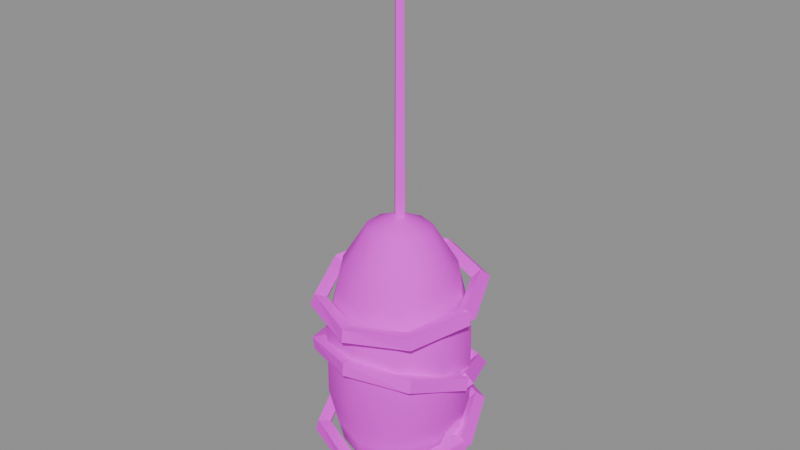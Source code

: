 # Source: Cocoon.blend  (saved by Blender 5.2.45; exported with 4.5.12 LTS)
import bpy
from mathutils import Matrix  # noqa: F401  (used for matrix-valued properties, if any)

bpy.ops.wm.read_factory_settings(use_empty=True)
scene = bpy.context.scene
scene.name = 'Scene'

# ---- images (referenced by path relative to the original .blend; pixels are not part of the script)
import os
ASSET_DIR = os.environ.get("B2B_ASSET_DIR", "")  # directory of the original .blend (textures are referenced by path, not embedded)
HERE = os.path.dirname(os.path.abspath(__file__))  # packed textures are extracted next to this script under _unpacked/

def load_image(name, relpath, width, height, colorspace="sRGB"):
    """Load a texture the original file referenced (path relative to the .blend, or extracted next to this script)."""
    p = next((c for c in (os.path.join(HERE, relpath), os.path.join(ASSET_DIR, relpath)) if relpath and os.path.exists(c)), "")
    if p:
        img = bpy.data.images.load(p, check_existing=True)
        img.name = name
    else:  # same state as the original file: an image datablock whose file is absent (Cycles renders it pink)
        img = bpy.data.images.new(name, width, height)
        img.source = "FILE"
        img.filepath = "//" + (relpath or name)
    img.colorspace_settings.name = colorspace
    return img
img_cocoon_palette = load_image('Cocoon_palette', 'Cocoon_palette.png', 1024, 1024, 'sRGB')

# ---- materials (node trees are filled in below, after node groups)
mat_cocoon = bpy.data.materials.new('Cocoon')

# ---- material node trees
mat_cocoon.use_nodes = True; mat_cocoon.node_tree.nodes.clear()
_N = mat_cocoon.node_tree.nodes; _L = mat_cocoon.node_tree.links
n0 = _N.new('ShaderNodeBsdfPrincipled'); n0.name = 'Principled BSDF'; n0.location = (-200, 100)
n0.inputs[2].default_value = 0.8
n0.inputs[10].default_value = 0.005
n1 = _N.new('ShaderNodeOutputMaterial'); n1.name = 'Material Output'; n1.location = (200, 100)
n2 = _N.new('ShaderNodeTexImage'); n2.name = 'Image Texture'; n2.location = (0, 0)
n2.image = img_cocoon_palette
n2.interpolation = 'Closest'
_L.new(n0.outputs[0], n1.inputs[0])
_L.new(n2.outputs[0], n0.inputs[0])
n1.is_active_output = True

# ---- meshes
me_frame = bpy.data.meshes.new('Frame')
me_frame.from_pydata([(0.0, 0.0, 1.85), (0.1, -0.1263, 0.8089), (0.1, 0.05, 0.87), (0.0, 0.39, 1.189), (0.0, 0.39, 0.8109), (-0.4535, -0.01115, 0.6468), (0.2247, -0.07469, 0.8089), (0.0, 0.0, 0.15), (0.3017, -0.1517, 0.6489), (0.1071, 0.1404, 1.766), (0.193, 0.253, 1.53), (0.2407, 0.3155, 1.189), (0.2407, 0.3155, 0.8109), (0.193, 0.253, 0.47), (0.1071, 0.1404, 0.2342), (0.3017, -0.1517, 0.4511), (0.2247, -0.07469, 0.2911), (0.1733, 0.05363, 1.766), (0.3123, 0.09664, 1.53), (0.3894, 0.1205, 1.189), (0.3894, 0.1205, 0.8109), (0.3123, 0.09664, 0.47), (0.1733, 0.05363, 0.2342), (0.1, 0.05, 0.23), (-0.3919, -0.003135, 0.6132), (0.1733, -0.05363, 1.766), (0.3123, -0.09664, 1.53), (0.3894, -0.1205, 1.189), (0.3894, -0.1205, 0.8109), (0.3123, -0.09664, 0.47), (0.1733, -0.05363, 0.2342), (0.2763, 0.05, 0.2911), (0.3853, 0.05, 0.4511), (0.1071, -0.1404, 1.766), (0.193, -0.253, 1.53), (0.2407, -0.3155, 1.189), (0.2407, -0.3155, 0.8109), (0.193, -0.253, 0.47), (0.1071, -0.1404, 0.2342), (0.3853, 0.05, 0.6489), (0.2763, 0.05, 0.8089), (1.252e-08, -0.1736, 1.766), (2.503e-08, -0.3127, 1.53), (0.0, -0.39, 1.189), (0.0, -0.39, 0.8109), (2.503e-08, -0.3127, 0.47), (1.252e-08, -0.1736, 0.2342), (-0.4265, 0.01115, 0.5532), (-0.4881, 0.003135, 0.5868), (-0.1071, -0.1404, 1.766), (-0.193, -0.253, 1.53), (-0.2407, -0.3155, 1.189), (-0.2407, -0.3155, 0.8109), (-0.193, -0.253, 0.47), (-0.1071, -0.1404, 0.2342), (0.2247, 0.1747, 0.8089), (0.3017, 0.2517, 0.6489), (-0.1733, -0.05363, 1.766), (-0.3123, -0.09664, 1.53), (-0.3894, -0.1205, 1.189), (-0.3894, -0.1205, 0.8109), (-0.3123, -0.09664, 0.47), (-0.1733, -0.05363, 0.2342), (0.3017, 0.2517, 0.4511), (0.2247, 0.1747, 0.2911), (-0.1733, 0.05363, 1.766), (-0.3123, 0.09664, 1.53), (-0.3894, 0.1205, 1.189), (-0.3894, 0.1205, 0.8109), (-0.3123, 0.09664, 0.47), (-0.1733, 0.05363, 0.2342), (-0.3179, 0.2923, 0.72), (-0.2768, 0.2607, 0.672), (-0.1071, 0.1404, 1.766), (-0.193, 0.253, 1.53), (-0.2407, 0.3155, 1.189), (-0.2407, 0.3155, 0.8109), (-0.193, 0.253, 0.47), (-0.1071, 0.1404, 0.2342), (0.1, 0.2263, 0.2911), (0.1, 0.3353, 0.4511), (-2.503e-08, 0.1736, 1.766), (-5.007e-08, 0.3127, 1.53), (0.1, 0.3353, 0.6489), (0.1, 0.2263, 0.8089), (-5.007e-08, 0.3127, 0.47), (-2.503e-08, 0.1736, 0.2342), (-0.3044, 0.3016, 0.6214), (0.1, -0.2353, 0.6489), (0.1, -0.2353, 0.4511), (0.1, -0.1263, 0.2911), (-0.3455, 0.3333, 0.6694), (-0.02469, -0.07469, 0.8089), (2.694e-17, 0.4153, 0.7498), (-0.1017, -0.1517, 0.6489), (-0.1017, -0.1517, 0.4511), (-0.02469, -0.07469, 0.2911), (2.694e-17, 0.3702, 0.6953), (-0.07634, 0.05, 0.8089), (2.694e-17, 0.4247, 0.6502), (-0.1853, 0.05, 0.6489), (-0.1853, 0.05, 0.4511), (-0.07634, 0.05, 0.2911), (2.694e-17, 0.4698, 0.7047), (-0.02469, 0.1747, 0.8089), (0.3146, 0.2889, 0.7199), (-0.1017, 0.2517, 0.6489), (-0.1017, 0.2517, 0.4511), (-0.02469, 0.1747, 0.2911), (0.2763, 0.2613, 0.6673), (0.3076, 0.305, 0.6215), (0.346, 0.3327, 0.6741), (0.4442, -0.009788, 0.6488), (0.3941, -0.0199, 0.6), (0.4358, 0.009788, 0.5512), (0.4859, 0.0199, 0.6), (-0.3436, -0.3249, 0.5035), (-0.2981, -0.2733, 0.4872), (-0.2786, -0.2691, 0.5551), (-0.3242, -0.3207, 0.5713), (-8.083e-17, -0.4567, 0.4661), (-8.083e-17, -0.3861, 0.4633), (-8.083e-17, -0.3833, 0.5339), (-8.083e-17, -0.4539, 0.5367), (0.3386, -0.3171, 0.4927), (0.2895, -0.2664, 0.4962), (0.2836, -0.2769, 0.5659), (0.3328, -0.3276, 0.5624), (0.475, -0.006864, 0.565), (0.4101, 0.02109, 0.5659), (0.405, 0.006864, 0.635), (0.4699, -0.02109, 0.6341), (0.4859, 0.0199, 1.0), (0.445, -0.01163, 0.9516), (0.3941, -0.0199, 1.0), (0.435, 0.01163, 1.048), (0.3461, 0.3325, 0.9112), (0.3153, 0.2874, 0.8663), (0.2761, 0.2615, 0.9191), (0.307, 0.3066, 0.964), (2.694e-17, 0.4697, 0.8744), (2.694e-17, 0.4144, 0.8303), (2.694e-17, 0.3703, 0.8856), (2.694e-17, 0.4256, 0.9297), (-0.3454, 0.3333, 0.9167), (-0.3192, 0.2915, 0.8661), (-0.2768, 0.2606, 0.9136), (-0.303, 0.3025, 0.9642), (-0.4874, 0.004372, 1.015), (-0.4559, -0.01302, 0.9544), (-0.3926, -0.004372, 0.9847), (-0.4241, 0.01302, 1.046), (-0.3429, -0.3219, 1.114), (-0.3263, -0.3241, 1.046), (-0.2793, -0.2721, 1.055), (-0.296, -0.2699, 1.124), (-8.083e-17, -0.4523, 1.158), (-8.083e-17, -0.4582, 1.088), (-8.083e-17, -0.3877, 1.082), (-8.083e-17, -0.3818, 1.152), (0.3367, -0.3123, 1.125), (0.3353, -0.3304, 1.057), (0.2855, -0.2816, 1.045), (0.2869, -0.2636, 1.113), (0.4722, -0.0031, 1.038), (0.473, -0.02284, 0.9702), (0.4078, 0.0031, 0.9619), (0.407, 0.02284, 1.03), (0.4859, 0.0199, 1.4), (0.4366, 0.007895, 1.351), (0.3941, -0.0199, 1.4), (0.4434, -0.007895, 1.449), (0.3459, 0.3329, 1.459), (0.3083, 0.3035, 1.407), (0.2764, 0.2611, 1.454), (0.3139, 0.2905, 1.506), (2.694e-17, 0.4699, 1.484), (2.694e-17, 0.4238, 1.43), (2.694e-17, 0.3701, 1.476), (2.694e-17, 0.4162, 1.53), (-0.3455, 0.3332, 1.456), (-0.3057, 0.3007, 1.407), (-0.2767, 0.2607, 1.458), (-0.3165, 0.2932, 1.506), (-0.4888, 0.002062, 1.389), (-0.429, 0.009126, 1.352), (-0.3912, -0.002062, 1.411), (-0.451, -0.009126, 1.448), (-0.3443, -0.3276, 1.322), (-0.3004, -0.2772, 1.299), (-0.278, -0.2664, 1.365), (-0.3219, -0.3167, 1.388), (-8.083e-17, -0.4609, 1.291), (-8.083e-17, -0.3912, 1.279), (-8.083e-17, -0.3791, 1.349), (-8.083e-17, -0.4488, 1.361), (0.3406, -0.3218, 1.312), (0.2925, -0.2703, 1.305), (0.2816, -0.2722, 1.375), (0.3297, -0.3237, 1.381), (0.478, -0.01062, 1.369), (0.414, 0.01859, 1.362), (0.402, 0.01062, 1.431), (0.466, -0.01859, 1.438), (0.0, 0.035, 1.8), (-0.035, 2.143e-18, 1.8), (-4.286e-18, -0.035, 1.8), (0.035, -6.429e-18, 1.8), (0.0, 0.025, 3.4), (-0.025, 1.531e-18, 3.4), (-3.062e-18, -0.025, 3.4), (0.025, -4.592e-18, 3.4)], [], [(86, 85, 13, 14), (4, 3, 11, 12), (82, 81, 9, 10), (7, 86, 14), (85, 4, 12, 13), (3, 82, 10, 11), (81, 0, 9), (11, 10, 18, 19), (9, 0, 17), (14, 13, 21, 22), (12, 11, 19, 20), (10, 9, 17, 18), (7, 14, 22), (13, 12, 20, 21), (22, 21, 29, 30), (20, 19, 27, 28), (18, 17, 25, 26), (7, 22, 30), (21, 20, 28, 29), (19, 18, 26, 27), (17, 0, 25), (30, 29, 37, 38), (28, 27, 35, 36), (26, 25, 33, 34), (7, 30, 38), (29, 28, 36, 37), (27, 26, 34, 35), (25, 0, 33), (34, 33, 41, 42), (7, 38, 46), (37, 36, 44, 45), (35, 34, 42, 43), (33, 0, 41), (38, 37, 45, 46), (36, 35, 43, 44), (7, 46, 54), (45, 44, 52, 53), (43, 42, 50, 51), (41, 0, 49), (46, 45, 53, 54), (44, 43, 51, 52), (42, 41, 49, 50), (53, 52, 60, 61), (51, 50, 58, 59), (49, 0, 57), (54, 53, 61, 62), (52, 51, 59, 60), (50, 49, 57, 58), (7, 54, 62), (57, 0, 65), (62, 61, 69, 70), (60, 59, 67, 68), (58, 57, 65, 66), (7, 62, 70), (61, 60, 68, 69), (59, 58, 66, 67), (70, 69, 77, 78), (68, 67, 75, 76), (66, 65, 73, 74), (7, 70, 78), (69, 68, 76, 77), (67, 66, 74, 75), (65, 0, 73), (76, 75, 3, 4), (74, 73, 81, 82), (7, 78, 86), (77, 76, 4, 85), (75, 74, 82, 3), (73, 0, 81), (78, 77, 85, 86), (80, 83, 56, 63), (23, 79, 64), (83, 84, 55, 56), (79, 80, 63, 64), (84, 2, 55), (55, 2, 40), (23, 64, 31), (63, 56, 39, 32), (56, 55, 40, 39), (64, 63, 32, 31), (23, 31, 16), (39, 40, 6, 8), (32, 39, 8, 15), (31, 32, 15, 16), (40, 2, 6), (23, 16, 90), (6, 2, 1), (16, 15, 89, 90), (8, 6, 1, 88), (15, 8, 88, 89), (23, 90, 96), (1, 2, 92), (90, 89, 95, 96), (88, 1, 92, 94), (89, 88, 94, 95), (96, 95, 101, 102), (92, 2, 98), (23, 96, 102), (95, 94, 100, 101), (94, 92, 98, 100), (23, 102, 108), (101, 100, 106, 107), (98, 2, 104), (102, 101, 107, 108), (100, 98, 104, 106), (23, 108, 79), (107, 106, 83, 80), (104, 2, 84), (108, 107, 80, 79), (106, 104, 84, 83), (115, 114, 110, 111), (114, 113, 109, 110), (113, 112, 105, 109), (112, 115, 111, 105), (111, 110, 99, 103), (110, 109, 97, 99), (109, 105, 93, 97), (105, 111, 103, 93), (103, 99, 87, 91), (99, 97, 72, 87), (97, 93, 71, 72), (93, 103, 91, 71), (91, 87, 47, 48), (87, 72, 24, 47), (72, 71, 5, 24), (71, 91, 48, 5), (48, 47, 117, 116), (47, 24, 118, 117), (24, 5, 119, 118), (5, 48, 116, 119), (116, 117, 121, 120), (117, 118, 122, 121), (118, 119, 123, 122), (119, 116, 120, 123), (120, 121, 125, 124), (121, 122, 126, 125), (122, 123, 127, 126), (123, 120, 124, 127), (124, 125, 129, 128), (125, 126, 130, 129), (126, 127, 131, 130), (127, 124, 128, 131), (112, 113, 114, 115), (128, 129, 130, 131), (132, 133, 137, 136), (133, 134, 138, 137), (134, 135, 139, 138), (135, 132, 136, 139), (136, 137, 141, 140), (137, 138, 142, 141), (138, 139, 143, 142), (139, 136, 140, 143), (140, 141, 145, 144), (141, 142, 146, 145), (142, 143, 147, 146), (143, 140, 144, 147), (144, 145, 149, 148), (145, 146, 150, 149), (146, 147, 151, 150), (147, 144, 148, 151), (148, 149, 153, 152), (149, 150, 154, 153), (150, 151, 155, 154), (151, 148, 152, 155), (152, 153, 157, 156), (153, 154, 158, 157), (154, 155, 159, 158), (155, 152, 156, 159), (156, 157, 161, 160), (157, 158, 162, 161), (158, 159, 163, 162), (159, 156, 160, 163), (160, 161, 165, 164), (161, 162, 166, 165), (162, 163, 167, 166), (163, 160, 164, 167), (135, 134, 133, 132), (164, 165, 166, 167), (168, 169, 173, 172), (169, 170, 174, 173), (170, 171, 175, 174), (171, 168, 172, 175), (172, 173, 177, 176), (173, 174, 178, 177), (174, 175, 179, 178), (175, 172, 176, 179), (176, 177, 181, 180), (177, 178, 182, 181), (178, 179, 183, 182), (179, 176, 180, 183), (180, 181, 185, 184), (181, 182, 186, 185), (182, 183, 187, 186), (183, 180, 184, 187), (184, 185, 189, 188), (185, 186, 190, 189), (186, 187, 191, 190), (187, 184, 188, 191), (188, 189, 193, 192), (189, 190, 194, 193), (190, 191, 195, 194), (191, 188, 192, 195), (192, 193, 197, 196), (193, 194, 198, 197), (194, 195, 199, 198), (195, 192, 196, 199), (196, 197, 201, 200), (197, 198, 202, 201), (198, 199, 203, 202), (199, 196, 200, 203), (171, 170, 169, 168), (200, 201, 202, 203), (204, 205, 209, 208), (205, 206, 210, 209), (206, 207, 211, 210), (207, 204, 208, 211), (207, 206, 205, 204), (208, 209, 210, 211)])
me_frame.polygons.foreach_set('use_smooth', [1, 1, 1, 1, 1, 1, 1, 1, 1, 1, 1, 1, 1, 1, 1, 1, 1, 1, 1, 1, 1, 1, 1, 1, 1, 1, 1, 1, 1, 1, 1, 1, 1, 1, 1, 1, 1, 1, 1, 1, 1, 1, 1, 1, 1, 1, 1, 1, 1, 1, 1, 1, 1, 1, 1, 1, 1, 1, 1, 1, 1, 1, 1, 1, 1, 1, 1, 1, 1, 1, 1, 1, 1, 1, 1, 1, 1, 1, 1, 1, 1, 1, 1, 1, 1, 1, 1, 1, 1, 1, 1, 1, 1, 1, 1, 1, 1, 1, 1, 1, 1, 1, 1, 1, 1, 1, 1, 1, 1, 1, 0, 0, 0, 0, 0, 0, 0, 0, 0, 0, 0, 0, 0, 0, 0, 0, 0, 0, 0, 0, 0, 0, 0, 0, 0, 0, 0, 0, 0, 0, 0, 0, 0, 0, 0, 0, 0, 0, 0, 0, 0, 0, 0, 0, 0, 0, 0, 0, 0, 0, 0, 0, 0, 0, 0, 0, 0, 0, 0, 0, 0, 0, 0, 0, 0, 0, 0, 0, 0, 0, 0, 0, 0, 0, 0, 0, 0, 0, 0, 0, 0, 0, 0, 0, 0, 0, 0, 0, 0, 0, 0, 0, 0, 0, 0, 0, 0, 0, 0, 0, 0, 0, 0, 0, 0, 0, 0, 0])
_uv = me_frame.uv_layers.new(name='UVMap')
_uv.uv.foreach_set('vector', [0.0625, 0.0625, 0.0625, 0.0625, 0.0625, 0.0625, 0.0625, 0.0625, 0.0625, 0.0625, 0.0625, 0.0625, 0.0625, 0.0625, 0.0625, 0.0625, 0.0625, 0.0625, 0.0625, 0.0625, 0.0625, 0.0625, 0.0625, 0.0625, 0.0625, 0.0625, 0.0625, 0.0625, 0.0625, 0.0625, 0.0625, 0.0625, 0.0625, 0.0625, 0.0625, 0.0625, 0.0625, 0.0625, 0.0625, 0.0625, 0.0625, 0.0625, 0.0625, 0.0625, 0.0625, 0.0625, 0.0625, 0.0625, 0.0625, 0.0625, 0.0625, 0.0625, 0.0625, 0.0625, 0.0625, 0.0625, 0.0625, 0.0625, 0.0625, 0.0625, 0.0625, 0.0625, 0.0625, 0.0625, 0.0625, 0.0625, 0.0625, 0.0625, 0.0625, 0.0625, 0.0625, 0.0625, 0.0625, 0.0625, 0.0625, 0.0625, 0.0625, 0.0625, 0.0625, 0.0625, 0.0625, 0.0625, 0.0625, 0.0625, 0.0625, 0.0625, 0.0625, 0.0625, 0.0625, 0.0625, 0.0625, 0.0625, 0.0625, 0.0625, 0.0625, 0.0625, 0.0625, 0.0625, 0.0625, 0.0625, 0.0625, 0.0625, 0.0625, 0.0625, 0.0625, 0.0625, 0.0625, 0.0625, 0.0625, 0.0625, 0.0625, 0.0625, 0.0625, 0.0625, 0.0625, 0.0625, 0.0625, 0.0625, 0.0625, 0.0625, 0.0625, 0.0625, 0.0625, 0.0625, 0.0625, 0.0625, 0.0625, 0.0625, 0.0625, 0.0625, 0.0625, 0.0625, 0.0625, 0.0625, 0.0625, 0.0625, 0.0625, 0.0625, 0.0625, 0.0625, 0.0625, 0.0625, 0.0625, 0.0625, 0.0625, 0.0625, 0.0625, 0.0625, 0.0625, 0.0625, 0.0625, 0.0625, 0.0625, 0.0625, 0.0625, 0.0625, 0.0625, 0.0625, 0.0625, 0.0625, 0.0625, 0.0625, 0.0625, 0.0625, 0.0625, 0.0625, 0.0625, 0.0625, 0.0625, 0.0625, 0.0625, 0.0625, 0.0625, 0.0625, 0.0625, 0.0625, 0.0625, 0.0625, 0.0625, 0.0625, 0.0625, 0.0625, 0.0625, 0.0625, 0.0625, 0.0625, 0.0625, 0.0625, 0.0625, 0.0625, 0.0625, 0.0625, 0.0625, 0.0625, 0.0625, 0.0625, 0.0625, 0.0625, 0.0625, 0.0625, 0.0625, 0.0625, 0.0625, 0.0625, 0.0625, 0.0625, 0.0625, 0.0625, 0.0625, 0.0625, 0.0625, 0.0625, 0.0625, 0.0625, 0.0625, 0.0625, 0.0625, 0.0625, 0.0625, 0.0625, 0.0625, 0.0625, 0.0625, 0.0625, 0.0625, 0.0625, 0.0625, 0.0625, 0.0625, 0.0625, 0.0625, 0.0625, 0.0625, 0.0625, 0.0625, 0.0625, 0.0625, 0.0625, 0.0625, 0.0625, 0.0625, 0.0625, 0.0625, 0.0625, 0.0625, 0.0625, 0.0625, 0.0625, 0.0625, 0.0625, 0.0625, 0.0625, 0.0625, 0.0625, 0.0625, 0.0625, 0.0625, 0.0625, 0.0625, 0.0625, 0.0625, 0.0625, 0.0625, 0.0625, 0.0625, 0.0625, 0.0625, 0.0625, 0.0625, 0.0625, 0.0625, 0.0625, 0.0625, 0.0625, 0.0625, 0.0625, 0.0625, 0.0625, 0.0625, 0.0625, 0.0625, 0.0625, 0.0625, 0.0625, 0.0625, 0.0625, 0.0625, 0.0625, 0.0625, 0.0625, 0.0625, 0.0625, 0.0625, 0.0625, 0.0625, 0.0625, 0.0625, 0.0625, 0.0625, 0.0625, 0.0625, 0.0625, 0.0625, 0.0625, 0.0625, 0.0625, 0.0625, 0.0625, 0.0625, 0.0625, 0.0625, 0.0625, 0.0625, 0.0625, 0.0625, 0.0625, 0.0625, 0.0625, 0.0625, 0.0625, 0.0625, 0.0625, 0.0625, 0.0625, 0.0625, 0.0625, 0.0625, 0.0625, 0.0625, 0.0625, 0.0625, 0.0625, 0.0625, 0.0625, 0.0625, 0.0625, 0.0625, 0.0625, 0.0625, 0.0625, 0.0625, 0.0625, 0.0625, 0.0625, 0.0625, 0.0625, 0.0625, 0.0625, 0.0625, 0.0625, 0.0625, 0.0625, 0.0625, 0.0625, 0.0625, 0.0625, 0.0625, 0.0625, 0.0625, 0.0625, 0.0625, 0.0625, 0.0625, 0.0625, 0.0625, 0.0625, 0.0625, 0.0625, 0.0625, 0.0625, 0.0625, 0.0625, 0.0625, 0.0625, 0.0625, 0.0625, 0.0625, 0.0625, 0.0625, 0.0625, 0.0625, 0.0625, 0.0625, 0.0625, 0.0625, 0.0625, 0.0625, 0.0625, 0.0625, 0.0625, 0.0625, 0.0625, 0.0625, 0.0625, 0.0625, 0.0625, 0.0625, 0.0625, 0.0625, 0.0625, 0.0625, 0.0625, 0.0625, 0.0625, 0.0625, 0.0625, 0.0625, 0.0625, 0.0625, 0.0625, 0.0625, 0.0625, 0.0625, 0.0625, 0.0625, 0.0625, 0.0625, 0.0625, 0.0625, 0.0625, 0.0625, 0.0625, 0.0625, 0.0625, 0.0625, 0.0625, 0.0625, 0.0625, 0.0625, 0.0625, 0.0625, 0.0625, 0.0625, 0.0625, 0.0625, 0.0625, 0.0625, 0.0625, 0.0625, 0.0625, 0.0625, 0.0625, 0.0625, 0.0625, 0.0625, 0.0625, 0.0625, 0.0625, 0.0625, 0.0625, 0.0625, 0.0625, 0.0625, 0.0625, 0.0625, 0.0625, 0.0625, 0.0625, 0.0625, 0.0625, 0.0625, 0.0625, 0.0625, 0.0625, 0.0625, 0.0625, 0.0625, 0.0625, 0.0625, 0.0625, 0.0625, 0.0625, 0.0625, 0.0625, 0.0625, 0.0625, 0.0625, 0.0625, 0.0625, 0.0625, 0.0625, 0.0625, 0.0625, 0.0625, 0.0625, 0.0625, 0.0625, 0.0625, 0.0625, 0.0625, 0.0625, 0.0625, 0.0625, 0.0625, 0.0625, 0.0625, 0.0625, 0.0625, 0.0625, 0.0625, 0.0625, 0.0625, 0.0625, 0.0625, 0.0625, 0.0625, 0.0625, 0.0625, 0.0625, 0.0625, 0.0625, 0.0625, 0.0625, 0.0625, 0.0625, 0.0625, 0.0625, 0.0625, 0.0625, 0.0625, 0.1875, 0.0625, 0.1875, 0.0625, 0.1875, 0.0625, 0.1875, 0.0625, 0.1875, 0.0625, 0.1875, 0.0625, 0.1875, 0.0625, 0.1875, 0.0625, 0.1875, 0.0625, 0.1875, 0.0625, 0.1875, 0.0625, 0.1875, 0.0625, 0.1875, 0.0625, 0.1875, 0.0625, 0.1875, 0.0625, 0.1875, 0.0625, 0.1875, 0.0625, 0.1875, 0.0625, 0.1875, 0.0625, 0.1875, 0.0625, 0.1875, 0.0625, 0.1875, 0.0625, 0.1875, 0.0625, 0.1875, 0.0625, 0.1875, 0.0625, 0.1875, 0.0625, 0.1875, 0.0625, 0.1875, 0.0625, 0.1875, 0.0625, 0.1875, 0.0625, 0.1875, 0.0625, 0.1875, 0.0625, 0.1875, 0.0625, 0.1875, 0.0625, 0.1875, 0.0625, 0.1875, 0.0625, 0.1875, 0.0625, 0.1875, 0.0625, 0.1875, 0.0625, 0.1875, 0.0625, 0.1875, 0.0625, 0.1875, 0.0625, 0.1875, 0.0625, 0.1875, 0.0625, 0.1875, 0.0625, 0.1875, 0.0625, 0.1875, 0.0625, 0.1875, 0.0625, 0.1875, 0.0625, 0.1875, 0.0625, 0.1875, 0.0625, 0.1875, 0.0625, 0.1875, 0.0625, 0.1875, 0.0625, 0.1875, 0.0625, 0.1875, 0.0625, 0.1875, 0.0625, 0.1875, 0.0625, 0.1875, 0.0625, 0.1875, 0.0625, 0.1875, 0.0625, 0.1875, 0.0625, 0.1875, 0.0625, 0.1875, 0.0625, 0.1875, 0.0625, 0.1875, 0.0625, 0.1875, 0.0625, 0.1875, 0.0625, 0.1875, 0.0625, 0.1875, 0.0625, 0.1875, 0.0625, 0.1875, 0.0625, 0.1875, 0.0625, 0.1875, 0.0625, 0.1875, 0.0625, 0.1875, 0.0625, 0.1875, 0.0625, 0.1875, 0.0625, 0.1875, 0.0625, 0.1875, 0.0625, 0.1875, 0.0625, 0.1875, 0.0625, 0.1875, 0.0625, 0.1875, 0.0625, 0.1875, 0.0625, 0.1875, 0.0625, 0.1875, 0.0625, 0.1875, 0.0625, 0.1875, 0.0625, 0.1875, 0.0625, 0.1875, 0.0625, 0.1875, 0.0625, 0.1875, 0.0625, 0.1875, 0.0625, 0.1875, 0.0625, 0.1875, 0.0625, 0.1875, 0.0625, 0.1875, 0.0625, 0.1875, 0.0625, 0.1875, 0.0625, 0.1875, 0.0625, 0.1875, 0.0625, 0.1875, 0.0625, 0.1875, 0.0625, 0.1875, 0.0625, 0.1875, 0.0625, 0.1875, 0.0625, 0.1875, 0.0625, 0.1875, 0.0625, 0.1875, 0.0625, 0.1875, 0.0625, 0.1875, 0.0625, 0.1875, 0.0625, 0.1875, 0.0625, 0.1875, 0.0625, 0.1875, 0.0625, 0.1875, 0.0625, 0.1875, 0.0625, 0.1875, 0.0625, 0.1875, 0.0625, 0.1875, 0.0625, 0.1875, 0.0625, 0.1875, 0.0625, 0.1875, 0.0625, 0.1875, 0.0625, 0.1875, 0.0625, 0.1875, 0.0625, 0.1875, 0.0625, 0.1875, 0.0625, 0.1875, 0.0625, 0.1875, 0.0625, 0.1875, 0.0625, 0.1875, 0.0625, 0.1875, 0.0625, 0.1875, 0.0625, 0.1875, 0.0625, 0.1875, 0.0625, 0.1875, 0.0625, 0.1875, 0.0625, 0.1875, 0.0625, 0.1875, 0.0625, 0.1875, 0.0625, 0.1875, 0.0625, 0.1875, 0.0625, 0.1875, 0.0625, 0.1875, 0.0625, 0.1875, 0.0625, 0.1875, 0.0625, 0.1875, 0.0625, 0.1875, 0.0625, 0.1875, 0.0625, 0.1875, 0.0625, 0.1875, 0.0625, 0.1875, 0.0625, 0.1875, 0.0625, 0.1875, 0.0625, 0.1875, 0.0625, 0.1875, 0.0625, 0.1875, 0.0625, 0.1875, 0.0625, 0.1875, 0.0625, 0.1875, 0.0625, 0.1875, 0.0625, 0.1875, 0.0625, 0.1875, 0.0625, 0.1875, 0.0625, 0.1875, 0.0625, 0.1875, 0.0625, 0.1875, 0.0625, 0.1875, 0.0625, 0.1875, 0.0625, 0.1875, 0.0625, 0.1875, 0.0625, 0.1875, 0.0625, 0.1875, 0.0625, 0.1875, 0.0625, 0.1875, 0.0625, 0.1875, 0.0625, 0.1875, 0.0625, 0.1875, 0.0625, 0.1875, 0.0625, 0.1875, 0.0625, 0.1875, 0.0625, 0.1875, 0.0625, 0.1875, 0.0625, 0.1875, 0.0625, 0.1875, 0.0625, 0.1875, 0.0625, 0.1875, 0.0625, 0.1875, 0.0625, 0.1875, 0.0625, 0.1875, 0.0625, 0.1875, 0.0625, 0.1875, 0.0625, 0.1875, 0.0625, 0.1875, 0.0625, 0.1875, 0.0625, 0.1875, 0.0625, 0.1875, 0.0625, 0.1875, 0.0625, 0.1875, 0.0625, 0.1875, 0.0625, 0.1875, 0.0625, 0.1875, 0.0625, 0.1875, 0.0625, 0.1875, 0.0625, 0.1875, 0.0625, 0.1875, 0.0625, 0.1875, 0.0625, 0.1875, 0.0625, 0.1875, 0.0625, 0.1875, 0.0625, 0.1875, 0.0625, 0.1875, 0.0625, 0.1875, 0.0625, 0.1875, 0.0625, 0.1875, 0.0625, 0.1875, 0.0625, 0.1875, 0.0625, 0.1875, 0.0625, 0.1875, 0.0625, 0.1875, 0.0625, 0.1875, 0.0625, 0.1875, 0.0625, 0.1875, 0.0625, 0.1875, 0.0625, 0.1875, 0.0625, 0.1875, 0.0625, 0.1875, 0.0625, 0.1875, 0.0625, 0.1875, 0.0625, 0.1875, 0.0625, 0.1875, 0.0625, 0.1875, 0.0625, 0.1875, 0.0625, 0.1875, 0.0625, 0.1875, 0.0625, 0.1875, 0.0625, 0.1875, 0.0625, 0.1875, 0.0625, 0.1875, 0.0625, 0.1875, 0.0625, 0.1875, 0.0625, 0.1875, 0.0625, 0.1875, 0.0625, 0.1875, 0.0625, 0.1875, 0.0625, 0.1875, 0.0625, 0.1875, 0.0625, 0.1875, 0.0625, 0.1875, 0.0625, 0.1875, 0.0625, 0.1875, 0.0625, 0.1875, 0.0625, 0.1875, 0.0625, 0.1875, 0.0625, 0.1875, 0.0625, 0.1875, 0.0625, 0.1875, 0.0625, 0.1875, 0.0625, 0.1875, 0.0625, 0.1875, 0.0625, 0.1875, 0.0625, 0.1875, 0.0625, 0.1875, 0.0625, 0.1875, 0.0625, 0.1875, 0.0625, 0.1875, 0.0625, 0.1875, 0.0625, 0.1875, 0.0625, 0.1875, 0.0625, 0.1875, 0.0625, 0.1875, 0.0625, 0.1875, 0.0625, 0.1875, 0.0625, 0.1875, 0.0625, 0.1875, 0.0625, 0.1875, 0.0625, 0.1875, 0.0625, 0.1875, 0.0625, 0.1875, 0.0625, 0.1875, 0.0625, 0.1875, 0.0625, 0.1875, 0.0625, 0.1875, 0.0625, 0.1875, 0.0625, 0.1875, 0.0625, 0.1875, 0.0625, 0.1875, 0.0625, 0.1875, 0.0625, 0.1875, 0.0625, 0.1875, 0.0625, 0.1875, 0.0625, 0.1875, 0.0625, 0.1875, 0.0625, 0.1875, 0.0625, 0.1875, 0.0625, 0.1875, 0.0625, 0.1875, 0.0625, 0.1875, 0.0625, 0.1875, 0.0625, 0.1875, 0.0625, 0.1875, 0.0625, 0.1875, 0.0625, 0.1875, 0.0625, 0.1875, 0.0625, 0.1875, 0.0625, 0.1875, 0.0625, 0.1875, 0.0625, 0.1875, 0.0625, 0.1875, 0.0625, 0.1875, 0.0625, 0.1875, 0.0625, 0.1875, 0.0625, 0.1875, 0.0625, 0.1875, 0.0625, 0.1875, 0.0625, 0.1875, 0.0625, 0.1875, 0.0625, 0.1875, 0.0625, 0.1875, 0.0625, 0.1875, 0.0625, 0.1875, 0.0625, 0.1875, 0.0625, 0.1875, 0.0625, 0.1875, 0.0625, 0.1875, 0.0625, 0.1875, 0.0625, 0.1875, 0.0625, 0.1875, 0.0625, 0.1875, 0.0625, 0.1875, 0.0625, 0.1875, 0.0625, 0.1875, 0.0625, 0.1875, 0.0625, 0.1875, 0.0625, 0.1875, 0.0625, 0.1875, 0.0625, 0.1875, 0.0625, 0.1875, 0.0625, 0.1875, 0.0625, 0.1875, 0.0625, 0.1875, 0.0625, 0.1875, 0.0625, 0.1875, 0.0625, 0.1875, 0.0625, 0.1875, 0.0625, 0.1875, 0.0625, 0.1875, 0.0625, 0.1875, 0.0625, 0.1875, 0.0625, 0.1875, 0.0625, 0.1875, 0.0625, 0.1875, 0.0625, 0.1875, 0.0625, 0.1875, 0.0625, 0.1875, 0.0625, 0.1875, 0.0625, 0.1875, 0.0625, 0.1875, 0.0625, 0.1875, 0.0625, 0.1875, 0.0625, 0.1875, 0.0625, 0.1875, 0.0625, 0.1875, 0.0625, 0.1875, 0.0625, 0.1875, 0.0625, 0.1875, 0.0625, 0.1875, 0.0625, 0.1875, 0.0625, 0.1875, 0.0625, 0.1875, 0.0625, 0.1875, 0.0625, 0.1875, 0.0625, 0.1875, 0.0625, 0.1875, 0.0625, 0.1875, 0.0625, 0.1875, 0.0625, 0.1875, 0.0625, 0.1875, 0.0625, 0.1875, 0.0625, 0.1875, 0.0625, 0.1875, 0.0625, 0.1875, 0.0625, 0.1875, 0.0625, 0.1875, 0.0625, 0.1875, 0.0625, 0.1875, 0.0625, 0.1875, 0.0625, 0.1875, 0.0625, 0.1875, 0.0625, 0.1875, 0.0625, 0.1875, 0.0625, 0.1875, 0.0625, 0.1875, 0.0625, 0.1875, 0.0625, 0.1875, 0.0625, 0.1875, 0.0625, 0.1875, 0.0625, 0.1875, 0.0625, 0.1875, 0.0625, 0.1875, 0.0625, 0.1875, 0.0625, 0.1875, 0.0625, 0.1875, 0.0625, 0.1875, 0.0625, 0.1875, 0.0625, 0.1875, 0.0625, 0.1875, 0.0625, 0.1875, 0.0625, 0.1875, 0.0625, 0.1875, 0.0625, 0.1875, 0.0625, 0.1875, 0.0625, 0.1875, 0.0625, 0.1875, 0.0625, 0.1875, 0.0625, 0.1875, 0.0625, 0.1875, 0.0625, 0.1875, 0.0625, 0.1875, 0.0625, 0.1875, 0.0625, 0.1875, 0.0625, 0.1875, 0.0625, 0.1875, 0.0625, 0.1875, 0.0625, 0.1875, 0.0625, 0.1875, 0.0625, 0.1875, 0.0625, 0.1875, 0.0625, 0.1875, 0.0625, 0.1875, 0.0625, 0.1875, 0.0625, 0.1875, 0.0625, 0.1875, 0.0625, 0.1875, 0.0625, 0.1875, 0.0625, 0.1875, 0.0625, 0.1875, 0.0625, 0.1875, 0.0625, 0.1875, 0.0625, 0.1875, 0.0625, 0.1875, 0.0625, 0.1875, 0.0625, 0.1875, 0.0625, 0.1875, 0.0625, 0.1875, 0.0625, 0.1875, 0.0625, 0.1875, 0.0625, 0.1875, 0.0625, 0.1875, 0.0625, 0.1875, 0.0625, 0.1875, 0.0625, 0.1875, 0.0625, 0.1875, 0.0625, 0.1875, 0.0625, 0.1875, 0.0625, 0.1875, 0.0625, 0.1875, 0.0625, 0.1875, 0.0625, 0.1875, 0.0625, 0.1875, 0.0625, 0.1875, 0.0625, 0.1875, 0.0625, 0.1875, 0.0625, 0.1875, 0.0625, 0.1875, 0.0625, 0.1875, 0.0625, 0.1875, 0.0625, 0.1875, 0.0625, 0.1875, 0.0625, 0.1875, 0.0625, 0.1875, 0.0625, 0.1875, 0.0625, 0.1875, 0.0625, 0.1875, 0.0625, 0.1875, 0.0625, 0.1875, 0.0625, 0.1875, 0.0625, 0.1875, 0.0625, 0.1875, 0.0625, 0.1875, 0.0625, 0.1875, 0.0625, 0.1875, 0.0625, 0.1875, 0.0625, 0.1875, 0.0625, 0.1875, 0.0625, 0.1875, 0.0625, 0.1875, 0.0625, 0.1875, 0.0625, 0.1875, 0.0625, 0.1875, 0.0625, 0.1875, 0.0625, 0.1875, 0.0625, 0.1875, 0.0625, 0.1875, 0.0625, 0.1875, 0.0625, 0.1875, 0.0625, 0.1875, 0.0625, 0.1875, 0.0625, 0.1875, 0.0625, 0.1875, 0.0625, 0.1875, 0.0625, 0.1875, 0.0625, 0.1875, 0.0625, 0.1875, 0.0625, 0.1875, 0.0625, 0.1875, 0.0625, 0.1875, 0.0625, 0.1875, 0.0625, 0.1875, 0.0625, 0.1875, 0.0625, 0.1875, 0.0625, 0.1875, 0.0625, 0.1875, 0.0625, 0.1875, 0.0625, 0.1875, 0.0625, 0.1875, 0.0625, 0.1875, 0.0625, 0.1875, 0.0625, 0.1875, 0.0625, 0.1875, 0.0625, 0.1875, 0.0625, 0.1875, 0.0625, 0.1875, 0.0625, 0.1875, 0.0625, 0.1875, 0.0625, 0.1875, 0.0625, 0.1875, 0.0625, 0.1875, 0.0625, 0.1875, 0.0625, 0.1875, 0.0625, 0.1875, 0.0625, 0.1875, 0.0625, 0.1875, 0.0625, 0.1875, 0.0625, 0.1875, 0.0625, 0.1875, 0.0625, 0.1875, 0.0625, 0.1875, 0.0625, 0.1875, 0.0625, 0.1875, 0.0625, 0.1875, 0.0625, 0.1875, 0.0625, 0.1875, 0.0625, 0.1875, 0.0625, 0.1875, 0.0625, 0.1875, 0.0625, 0.1875, 0.0625, 0.1875, 0.0625, 0.1875, 0.0625, 0.1875, 0.0625, 0.0625, 0.0625, 0.0625, 0.0625, 0.0625, 0.0625, 0.0625, 0.0625, 0.0625, 0.0625, 0.0625, 0.0625, 0.0625, 0.0625, 0.0625, 0.0625, 0.0625, 0.0625, 0.0625, 0.0625, 0.0625, 0.0625, 0.0625, 0.0625, 0.0625, 0.0625, 0.0625, 0.0625, 0.0625, 0.0625, 0.0625, 0.0625, 0.0625, 0.0625, 0.0625, 0.0625, 0.0625, 0.0625, 0.0625, 0.0625, 0.0625, 0.0625, 0.0625, 0.0625, 0.0625, 0.0625, 0.0625, 0.0625])
me_frame.materials.append(mat_cocoon)
me_frame.update()

# ---- objects
ob_frame = bpy.data.objects.new('Frame', me_frame)

# ---- transforms, parenting, visibility, modifiers, constraints
ob_frame.location = (0.0, 0.0, 0.0)

# ---- collection membership
scene.collection.objects.link(ob_frame)

# ---- scene / render settings (as saved in the file)
scene.frame_start = 1; scene.frame_end = 250; scene.frame_set(1)
scene.render.engine = 'BLENDER_EEVEE_NEXT'
scene.render.bake_bias = 0.0
scene.render.bake_samples = 0
scene.render.compositor_device = 'GPU'
scene.eevee.use_volume_custom_range = False
scene.eevee.fast_gi_thickness_near = 0.1
scene.eevee.fast_gi_thickness_far = 0.0
scene.eevee.ray_tracing_options.screen_trace_thickness = 0.1
bpy.context.view_layer.update()

# ---- added for rendering (the .blend has no active camera and no usable light): camera, sun + grey world if the file has none
cam_auto = bpy.data.cameras.new('AutoCamera')
cam_auto.lens = 50.0
cam_auto.sensor_width = 36.0
cam_auto.clip_end = 1000.0
ob_auto_camera = bpy.data.objects.new('AutoCamera', cam_auto)
scene.collection.objects.link(ob_auto_camera)
ob_auto_camera.location = (3.25381, -3.90183, 4.37921)
ob_auto_camera.rotation_euler = (1.09748, -7.21219e-08, 0.694738)
scene.camera = ob_auto_camera
light_auto_sun = bpy.data.lights.new('AutoSun', 'SUN')
light_auto_sun.energy = 3.0
light_auto_sun.angle = 0.0523599
ob_auto_sun = bpy.data.objects.new('AutoSun', light_auto_sun)
scene.collection.objects.link(ob_auto_sun)
ob_auto_sun.rotation_euler = (0.872665, 0.174533, 0.523599)
if scene.world is None:
    world_auto = bpy.data.worlds.new('AutoWorld')
    world_auto.color = (0.3, 0.3, 0.3)
    scene.world = world_auto
bpy.context.view_layer.update()
